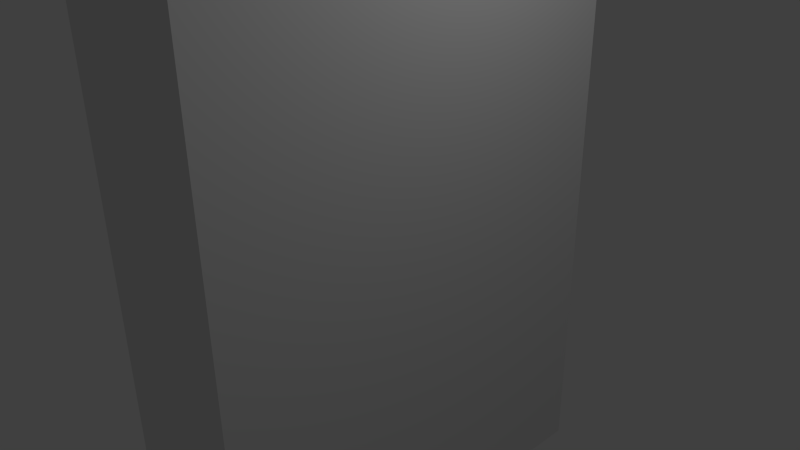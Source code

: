 # Source: wall.blend  (saved by Blender 2.75.0; exported with 4.5.12 LTS)
import bpy
from mathutils import Matrix  # noqa: F401  (used for matrix-valued properties, if any)

bpy.ops.wm.read_factory_settings(use_empty=True)
scene = bpy.context.scene
scene.name = 'Scene'

# ---- collections
col_collection_1 = bpy.data.collections.new('Collection 1'); scene.collection.children.link(col_collection_1)

# ---- materials (node trees are filled in below, after node groups)
mat_material = bpy.data.materials.new('Material')
mat_material.alpha_threshold = 0.0
mat_material.use_transparent_shadow = False
mat_material.roughness = 0.5
mat_material.line_color = (0.0, 0.0, 0.0, 1.0)

# ---- material node trees

# ---- world
world_world = bpy.data.worlds.new('World'); scene.world = world_world
world_world.color = (0.05088, 0.05088, 0.05088)
world_world.use_sun_shadow = False
world_world.sun_shadow_jitter_overblur = 0.0
world_world.cycles.sampling_method = 'MANUAL'
world_world.cycles.sample_map_resolution = 256

# ---- cameras
cam_camera = bpy.data.cameras.new('Camera')
cam_camera.clip_end = 100.0
cam_camera.lens = 35.0
cam_camera.sensor_width = 32.0
cam_camera.sensor_height = 18.0
cam_camera.ortho_scale = 7.314
cam_camera.dof.focus_distance = 0.0
cam_camera.dof.aperture_fstop = 128.0

# ---- lights
light_lamp = bpy.data.lights.new('Lamp', 'POINT')
light_lamp.transmission_factor = 0.0
light_lamp.cutoff_distance = 30.0
light_lamp.energy = 100.0
light_lamp.shadow_buffer_clip_start = 1.001
light_lamp.shadow_soft_size = 0.1
light_lamp.shadow_maximum_resolution = 0.006
light_lamp.use_absolute_resolution = True
light_lamp.cycles.use_multiple_importance_sampling = False

# ---- meshes
me_cube = bpy.data.meshes.new('Cube')
me_cube.from_pydata([(1.0, 3.0, -4.0), (1.0, -3.0, -4.0), (-1.0, -3.0, -4.0), (-1.0, 3.0, -4.0), (1.0, 3.0, 4.0), (1.0, -3.0, 4.0), (-1.0, -3.0, 4.0), (-1.0, 3.0, 4.0)], [], [(0, 1, 2, 3), (4, 7, 6, 5), (0, 4, 5, 1), (1, 5, 6, 2), (2, 6, 7, 3), (4, 0, 3, 7)])
_uv = me_cube.uv_layers.new(name='UVMap')
_uv.uv.foreach_set('vector', [0.3732, 0.4984, -0.001504, 0.4984, -0.001504, 0.3735, 0.3732, 0.3735, 0.3732, 0.2482, 0.3732, 0.3731, -0.001504, 0.3731, -0.001504, 0.2482, 0.373, 0.4982, 0.373, 0.9979, -0.001773, 0.9979, -0.001773, 0.4982, 0.8733, 0.4982, 0.8733, 0.9979, 0.7484, 0.9979, 0.7484, 0.4982, 0.748, 0.4982, 0.748, 0.9979, 0.3733, 0.9979, 0.3733, 0.4982, 0.8732, 0.9979, 0.8732, 0.4982, 0.9981, 0.4982, 0.9981, 0.9979])
me_cube.materials.append(mat_material)
me_cube.use_remesh_preserve_volume = False
me_cube.use_remesh_preserve_attributes = False
me_cube.use_mirror_vertex_groups = False
me_cube.update()

# ---- objects
ob_cube = bpy.data.objects.new('Cube', me_cube)
ob_lamp = bpy.data.objects.new('Lamp', light_lamp)
ob_camera = bpy.data.objects.new('Camera', cam_camera)

# ---- transforms, parenting, visibility, modifiers, constraints
ob_cube.location = (0.0, 0.0, 0.0)
ob_cube.lock_rotations_4d = False
ob_cube.empty_display_type = 'ARROWS'
ob_cube.lineart.crease_threshold = 0.0
ob_lamp.location = (4.076, 1.005, 5.904)
ob_lamp.rotation_euler = (0.6503, 0.05522, 1.866)
ob_lamp.lock_rotations_4d = False
ob_lamp.empty_display_type = 'ARROWS'
ob_lamp.color = (0.0, 0.0, 0.0, 0.0)
ob_lamp.lineart.crease_threshold = 0.0
ob_camera.location = (7.481, -6.508, 5.344)
ob_camera.rotation_euler = (1.109, 0.01082, 0.8149)
ob_camera.lock_rotations_4d = False
ob_camera.empty_display_type = 'ARROWS'
ob_camera.color = (0.0, 0.0, 0.0, 0.0)
ob_camera.display_type = 'WIRE'
ob_camera.lineart.crease_threshold = 0.0

# ---- collection membership
col_collection_1.objects.link(ob_cube)
col_collection_1.objects.link(ob_lamp)
col_collection_1.objects.link(ob_camera)

# ---- scene / render settings (as saved in the file)
scene.camera = ob_camera
scene.frame_start = 1; scene.frame_end = 250; scene.frame_set(1)
scene.render.engine = 'BLENDER_EEVEE_NEXT'
scene.render.resolution_percentage = 50
scene.render.dither_intensity = 0.0
scene.cycles.use_denoising = False
scene.cycles.samples = 10
scene.cycles.sampling_pattern = 'TABULATED_SOBOL'
scene.cycles.light_sampling_threshold = 0.0
scene.cycles.use_adaptive_sampling = False
scene.cycles.use_light_tree = False
scene.cycles.blur_glossy = 0.0
scene.cycles.pixel_filter_type = 'GAUSSIAN'
scene.cycles.sample_clamp_indirect = 0.0
scene.view_settings.view_transform = 'Standard'
bpy.context.view_layer.update()
